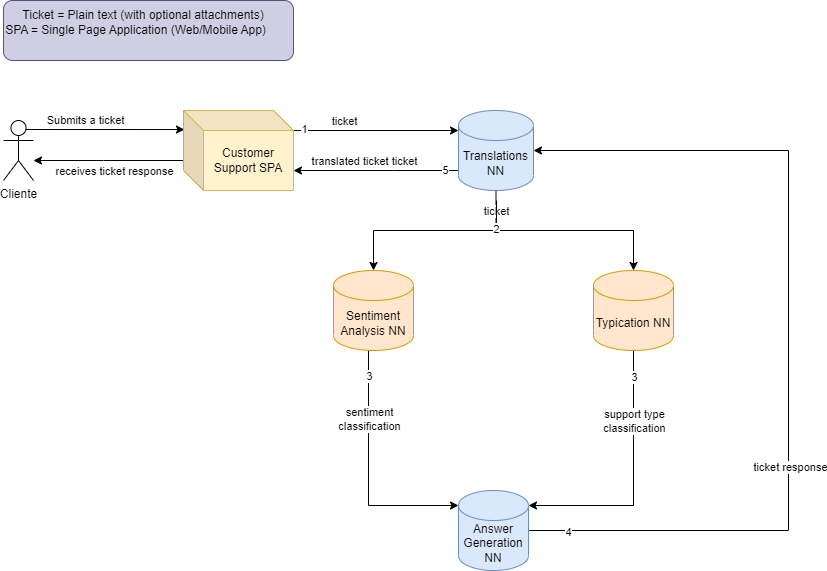

The diagram above was exported from draw.io. Its source (the exported page's mxGraphModel, read from the mxfile embedded in the PNG):
<mxGraphModel dx="1434" dy="756" grid="1" gridSize="10" guides="1" tooltips="1" connect="1" arrows="1" fold="1" page="1" pageScale="1" pageWidth="850" pageHeight="1100" math="0" shadow="0">
  <root>
    <mxCell id="0" />
    <mxCell id="1" parent="0" />
    <mxCell id="HYquk7PKXeuPrfpzkcL2-1" value="" style="rounded=1;whiteSpace=wrap;html=1;fillColor=#d0cee2;strokeColor=#56517e;" vertex="1" parent="1">
      <mxGeometry x="20" y="10" width="290" height="60" as="geometry" />
    </mxCell>
    <mxCell id="HYquk7PKXeuPrfpzkcL2-2" style="edgeStyle=orthogonalEdgeStyle;rounded=0;orthogonalLoop=1;jettySize=auto;html=1;exitX=0.5;exitY=1;exitDx=0;exitDy=0;exitPerimeter=0;entryX=0;entryY=0;entryDx=0;entryDy=15;entryPerimeter=0;" edge="1" parent="1" source="HYquk7PKXeuPrfpzkcL2-4" target="HYquk7PKXeuPrfpzkcL2-18">
      <mxGeometry relative="1" as="geometry">
        <Array as="points">
          <mxPoint x="385" y="360" />
          <mxPoint x="385" y="515" />
        </Array>
        <mxPoint x="850" y="220" as="sourcePoint" />
        <mxPoint x="370" y="490" as="targetPoint" />
      </mxGeometry>
    </mxCell>
    <mxCell id="HYquk7PKXeuPrfpzkcL2-3" value="sentiment &lt;br&gt;classification" style="edgeLabel;html=1;align=center;verticalAlign=middle;resizable=0;points=[];" vertex="1" connectable="0" parent="HYquk7PKXeuPrfpzkcL2-2">
      <mxGeometry x="-0.4575" y="-4" relative="1" as="geometry">
        <mxPoint x="4" y="5" as="offset" />
      </mxGeometry>
    </mxCell>
    <mxCell id="HYquk7PKXeuPrfpzkcL2-35" value="3" style="edgeLabel;html=1;align=center;verticalAlign=middle;resizable=0;points=[];" vertex="1" connectable="0" parent="HYquk7PKXeuPrfpzkcL2-2">
      <mxGeometry x="-0.76" relative="1" as="geometry">
        <mxPoint as="offset" />
      </mxGeometry>
    </mxCell>
    <mxCell id="HYquk7PKXeuPrfpzkcL2-4" value="Sentiment Analysis NN" style="shape=cylinder3;whiteSpace=wrap;html=1;boundedLbl=1;backgroundOutline=1;size=15;fillColor=#ffe6cc;strokeColor=#d79b00;" vertex="1" parent="1">
      <mxGeometry x="350" y="280" width="80" height="80" as="geometry" />
    </mxCell>
    <mxCell id="HYquk7PKXeuPrfpzkcL2-5" style="edgeStyle=orthogonalEdgeStyle;rounded=0;orthogonalLoop=1;jettySize=auto;html=1;entryX=0.009;entryY=0.238;entryDx=0;entryDy=0;entryPerimeter=0;" edge="1" parent="1" target="HYquk7PKXeuPrfpzkcL2-10">
      <mxGeometry relative="1" as="geometry">
        <mxPoint x="40" y="140" as="sourcePoint" />
        <mxPoint x="165" y="140" as="targetPoint" />
        <Array as="points">
          <mxPoint x="40" y="139" />
        </Array>
      </mxGeometry>
    </mxCell>
    <mxCell id="HYquk7PKXeuPrfpzkcL2-6" value="Submits a ticket" style="edgeLabel;html=1;align=center;verticalAlign=middle;resizable=0;points=[];" vertex="1" connectable="0" parent="HYquk7PKXeuPrfpzkcL2-5">
      <mxGeometry x="-0.23" y="1" relative="1" as="geometry">
        <mxPoint y="-9" as="offset" />
      </mxGeometry>
    </mxCell>
    <mxCell id="HYquk7PKXeuPrfpzkcL2-7" value="Cliente" style="shape=umlActor;verticalLabelPosition=bottom;verticalAlign=top;html=1;outlineConnect=0;" vertex="1" parent="1">
      <mxGeometry x="20" y="130" width="30" height="60" as="geometry" />
    </mxCell>
    <mxCell id="HYquk7PKXeuPrfpzkcL2-27" style="edgeStyle=orthogonalEdgeStyle;rounded=0;orthogonalLoop=1;jettySize=auto;html=1;exitX=1;exitY=0.8;exitDx=0;exitDy=0;exitPerimeter=0;" edge="1" parent="1" source="HYquk7PKXeuPrfpzkcL2-10" target="HYquk7PKXeuPrfpzkcL2-25">
      <mxGeometry relative="1" as="geometry">
        <mxPoint x="350" y="180" as="sourcePoint" />
        <Array as="points">
          <mxPoint x="285" y="140" />
        </Array>
      </mxGeometry>
    </mxCell>
    <mxCell id="HYquk7PKXeuPrfpzkcL2-34" value="1" style="edgeLabel;html=1;align=center;verticalAlign=middle;resizable=0;points=[];" vertex="1" connectable="0" parent="HYquk7PKXeuPrfpzkcL2-27">
      <mxGeometry x="-0.264" y="2" relative="1" as="geometry">
        <mxPoint x="9" as="offset" />
      </mxGeometry>
    </mxCell>
    <mxCell id="HYquk7PKXeuPrfpzkcL2-39" value="ticket" style="edgeLabel;html=1;align=center;verticalAlign=middle;resizable=0;points=[];" vertex="1" connectable="0" parent="HYquk7PKXeuPrfpzkcL2-27">
      <mxGeometry x="-0.4845" y="2" relative="1" as="geometry">
        <mxPoint x="77" y="-12" as="offset" />
      </mxGeometry>
    </mxCell>
    <mxCell id="HYquk7PKXeuPrfpzkcL2-41" style="edgeStyle=orthogonalEdgeStyle;rounded=0;orthogonalLoop=1;jettySize=auto;html=1;" edge="1" parent="1" source="HYquk7PKXeuPrfpzkcL2-10" target="HYquk7PKXeuPrfpzkcL2-7">
      <mxGeometry relative="1" as="geometry">
        <Array as="points">
          <mxPoint x="120" y="170" />
          <mxPoint x="120" y="170" />
        </Array>
      </mxGeometry>
    </mxCell>
    <mxCell id="HYquk7PKXeuPrfpzkcL2-42" value="receives ticket response" style="edgeLabel;html=1;align=center;verticalAlign=middle;resizable=0;points=[];" vertex="1" connectable="0" parent="HYquk7PKXeuPrfpzkcL2-41">
      <mxGeometry x="-0.168" y="1" relative="1" as="geometry">
        <mxPoint x="-8" y="9" as="offset" />
      </mxGeometry>
    </mxCell>
    <mxCell id="HYquk7PKXeuPrfpzkcL2-10" value="Customer Support SPA" style="shape=cube;whiteSpace=wrap;html=1;boundedLbl=1;backgroundOutline=1;darkOpacity=0.05;darkOpacity2=0.1;fillColor=#fff2cc;strokeColor=#d6b656;" vertex="1" parent="1">
      <mxGeometry x="200" y="120" width="110" height="80" as="geometry" />
    </mxCell>
    <mxCell id="HYquk7PKXeuPrfpzkcL2-11" value="Ticket = Plain text (with optional attachments)" style="text;html=1;strokeColor=none;fillColor=none;align=center;verticalAlign=middle;whiteSpace=wrap;rounded=0;" vertex="1" parent="1">
      <mxGeometry x="35" y="10" width="250" height="30" as="geometry" />
    </mxCell>
    <mxCell id="HYquk7PKXeuPrfpzkcL2-12" style="edgeStyle=orthogonalEdgeStyle;rounded=0;orthogonalLoop=1;jettySize=auto;html=1;exitX=0.5;exitY=1;exitDx=0;exitDy=0;exitPerimeter=0;entryX=1;entryY=0;entryDx=0;entryDy=15;entryPerimeter=0;" edge="1" parent="1" source="HYquk7PKXeuPrfpzkcL2-14" target="HYquk7PKXeuPrfpzkcL2-18">
      <mxGeometry relative="1" as="geometry">
        <mxPoint x="780" y="410" as="sourcePoint" />
        <mxPoint x="710" y="400" as="targetPoint" />
        <Array as="points">
          <mxPoint x="650" y="515" />
        </Array>
      </mxGeometry>
    </mxCell>
    <mxCell id="HYquk7PKXeuPrfpzkcL2-13" value="support type&lt;br&gt;classification" style="edgeLabel;html=1;align=center;verticalAlign=middle;resizable=0;points=[];" vertex="1" connectable="0" parent="HYquk7PKXeuPrfpzkcL2-12">
      <mxGeometry x="-0.1681" y="-4" relative="1" as="geometry">
        <mxPoint x="4" y="-38" as="offset" />
      </mxGeometry>
    </mxCell>
    <mxCell id="HYquk7PKXeuPrfpzkcL2-36" value="3" style="edgeLabel;html=1;align=center;verticalAlign=middle;resizable=0;points=[];" vertex="1" connectable="0" parent="HYquk7PKXeuPrfpzkcL2-12">
      <mxGeometry x="-0.8" relative="1" as="geometry">
        <mxPoint as="offset" />
      </mxGeometry>
    </mxCell>
    <mxCell id="HYquk7PKXeuPrfpzkcL2-14" value="Typication NN" style="shape=cylinder3;whiteSpace=wrap;html=1;boundedLbl=1;backgroundOutline=1;size=15;fillColor=#ffe6cc;strokeColor=#d79b00;" vertex="1" parent="1">
      <mxGeometry x="610" y="280" width="80" height="80" as="geometry" />
    </mxCell>
    <mxCell id="HYquk7PKXeuPrfpzkcL2-15" value="SPA = Single Page Application (Web/Mobile App)" style="text;html=1;strokeColor=none;fillColor=none;align=center;verticalAlign=middle;whiteSpace=wrap;rounded=0;" vertex="1" parent="1">
      <mxGeometry x="20" y="25" width="265" height="30" as="geometry" />
    </mxCell>
    <mxCell id="HYquk7PKXeuPrfpzkcL2-31" style="edgeStyle=orthogonalEdgeStyle;rounded=0;orthogonalLoop=1;jettySize=auto;html=1;entryX=1;entryY=0.5;entryDx=0;entryDy=0;entryPerimeter=0;" edge="1" parent="1" source="HYquk7PKXeuPrfpzkcL2-18" target="HYquk7PKXeuPrfpzkcL2-25">
      <mxGeometry relative="1" as="geometry">
        <mxPoint x="795" y="290" as="targetPoint" />
        <Array as="points">
          <mxPoint x="805" y="540" />
          <mxPoint x="805" y="160" />
        </Array>
      </mxGeometry>
    </mxCell>
    <mxCell id="HYquk7PKXeuPrfpzkcL2-32" value="ticket response" style="edgeLabel;html=1;align=center;verticalAlign=middle;resizable=0;points=[];" vertex="1" connectable="0" parent="HYquk7PKXeuPrfpzkcL2-31">
      <mxGeometry x="-0.276" y="-1" relative="1" as="geometry">
        <mxPoint as="offset" />
      </mxGeometry>
    </mxCell>
    <mxCell id="HYquk7PKXeuPrfpzkcL2-37" value="4" style="edgeLabel;html=1;align=center;verticalAlign=middle;resizable=0;points=[];" vertex="1" connectable="0" parent="HYquk7PKXeuPrfpzkcL2-31">
      <mxGeometry x="-0.9128" y="-1" relative="1" as="geometry">
        <mxPoint as="offset" />
      </mxGeometry>
    </mxCell>
    <mxCell id="HYquk7PKXeuPrfpzkcL2-18" value="Answer Generation NN" style="shape=cylinder3;whiteSpace=wrap;html=1;boundedLbl=1;backgroundOutline=1;size=15;fillColor=#dae8fc;strokeColor=#6c8ebf;" vertex="1" parent="1">
      <mxGeometry x="475" y="500" width="70" height="80" as="geometry" />
    </mxCell>
    <mxCell id="HYquk7PKXeuPrfpzkcL2-29" style="edgeStyle=orthogonalEdgeStyle;rounded=0;orthogonalLoop=1;jettySize=auto;html=1;" edge="1" parent="1" source="HYquk7PKXeuPrfpzkcL2-25" target="HYquk7PKXeuPrfpzkcL2-4">
      <mxGeometry relative="1" as="geometry">
        <Array as="points">
          <mxPoint x="513" y="240" />
          <mxPoint x="390" y="240" />
        </Array>
      </mxGeometry>
    </mxCell>
    <mxCell id="HYquk7PKXeuPrfpzkcL2-40" value="ticket" style="edgeLabel;html=1;align=center;verticalAlign=middle;resizable=0;points=[];" vertex="1" connectable="0" parent="HYquk7PKXeuPrfpzkcL2-29">
      <mxGeometry x="-0.3333" y="-3" relative="1" as="geometry">
        <mxPoint x="28" y="-17" as="offset" />
      </mxGeometry>
    </mxCell>
    <mxCell id="HYquk7PKXeuPrfpzkcL2-30" value="2" style="edgeStyle=orthogonalEdgeStyle;rounded=0;orthogonalLoop=1;jettySize=auto;html=1;" edge="1" parent="1" target="HYquk7PKXeuPrfpzkcL2-14">
      <mxGeometry x="-0.7241" relative="1" as="geometry">
        <mxPoint x="513" y="210" as="sourcePoint" />
        <Array as="points">
          <mxPoint x="513" y="240" />
          <mxPoint x="650" y="240" />
        </Array>
        <mxPoint as="offset" />
      </mxGeometry>
    </mxCell>
    <mxCell id="HYquk7PKXeuPrfpzkcL2-33" value="5" style="edgeStyle=orthogonalEdgeStyle;rounded=0;orthogonalLoop=1;jettySize=auto;html=1;" edge="1" parent="1" source="HYquk7PKXeuPrfpzkcL2-25" target="HYquk7PKXeuPrfpzkcL2-10">
      <mxGeometry x="-0.8421" relative="1" as="geometry">
        <mxPoint x="350" y="160" as="targetPoint" />
        <Array as="points">
          <mxPoint x="410" y="180" />
          <mxPoint x="410" y="180" />
        </Array>
        <mxPoint as="offset" />
      </mxGeometry>
    </mxCell>
    <mxCell id="HYquk7PKXeuPrfpzkcL2-38" value="translated ticket ticket" style="edgeLabel;html=1;align=center;verticalAlign=middle;resizable=0;points=[];" vertex="1" connectable="0" parent="HYquk7PKXeuPrfpzkcL2-33">
      <mxGeometry x="0.264" y="1" relative="1" as="geometry">
        <mxPoint x="9" y="-11" as="offset" />
      </mxGeometry>
    </mxCell>
    <mxCell id="HYquk7PKXeuPrfpzkcL2-25" value="Translations NN" style="shape=cylinder3;whiteSpace=wrap;html=1;boundedLbl=1;backgroundOutline=1;size=15;fillColor=#dae8fc;strokeColor=#6c8ebf;" vertex="1" parent="1">
      <mxGeometry x="475" y="120" width="75" height="80" as="geometry" />
    </mxCell>
  </root>
</mxGraphModel>